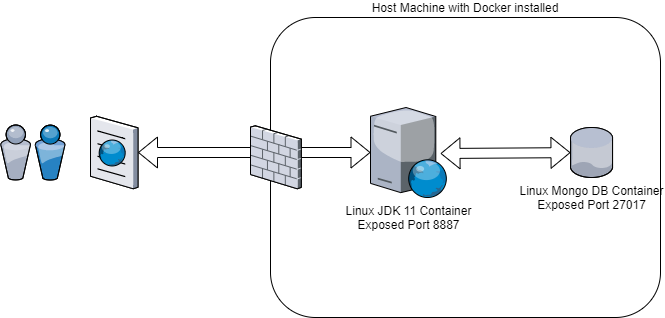

The diagram above was exported from draw.io. Its source (the exported page's mxGraphModel, read from the mxfile embedded in the PNG):
<mxGraphModel dx="1422" dy="762" grid="1" gridSize="10" guides="1" tooltips="1" connect="1" arrows="1" fold="1" page="1" pageScale="1" pageWidth="827" pageHeight="1169" math="0" shadow="0">
  <root>
    <mxCell id="0" />
    <mxCell id="1" parent="0" />
    <mxCell id="u-Pi_q0VcrNwSSnDARFt-3" value="Host Machine with Docker installed" style="rounded=1;whiteSpace=wrap;html=1;labelPosition=center;verticalLabelPosition=top;align=center;verticalAlign=bottom;" vertex="1" parent="1">
      <mxGeometry x="380" y="80" width="390" height="300" as="geometry" />
    </mxCell>
    <mxCell id="u-Pi_q0VcrNwSSnDARFt-4" value="Linux Mongo DB Container&lt;br&gt;Exposed Port 27017" style="verticalLabelPosition=bottom;aspect=fixed;html=1;verticalAlign=top;strokeColor=none;align=center;outlineConnect=0;shape=mxgraph.citrix.database;" vertex="1" parent="1">
      <mxGeometry x="680" y="190" width="42.5" height="50" as="geometry" />
    </mxCell>
    <mxCell id="u-Pi_q0VcrNwSSnDARFt-5" value="Linux JDK 11 Container&lt;br&gt;Exposed Port 8887" style="verticalLabelPosition=bottom;aspect=fixed;html=1;verticalAlign=top;strokeColor=none;align=center;outlineConnect=0;shape=mxgraph.citrix.web_server;" vertex="1" parent="1">
      <mxGeometry x="480" y="170" width="76.5" height="90" as="geometry" />
    </mxCell>
    <mxCell id="u-Pi_q0VcrNwSSnDARFt-7" value="" style="shape=flexArrow;endArrow=classic;startArrow=classic;html=1;exitX=0.915;exitY=0.511;exitDx=0;exitDy=0;exitPerimeter=0;" edge="1" parent="1" source="u-Pi_q0VcrNwSSnDARFt-5" target="u-Pi_q0VcrNwSSnDARFt-4">
      <mxGeometry width="100" height="100" relative="1" as="geometry">
        <mxPoint x="526.5" y="220" as="sourcePoint" />
        <mxPoint x="650" y="215" as="targetPoint" />
      </mxGeometry>
    </mxCell>
    <mxCell id="u-Pi_q0VcrNwSSnDARFt-10" value="" style="verticalLabelPosition=bottom;aspect=fixed;html=1;verticalAlign=top;strokeColor=none;align=center;outlineConnect=0;shape=mxgraph.citrix.browser;" vertex="1" parent="1">
      <mxGeometry x="200" y="178.75" width="47.5" height="72.5" as="geometry" />
    </mxCell>
    <mxCell id="u-Pi_q0VcrNwSSnDARFt-11" value="" style="shape=flexArrow;endArrow=classic;startArrow=classic;html=1;" edge="1" parent="1" source="u-Pi_q0VcrNwSSnDARFt-10" target="u-Pi_q0VcrNwSSnDARFt-5">
      <mxGeometry width="100" height="100" relative="1" as="geometry">
        <mxPoint x="247.5" y="230" as="sourcePoint" />
        <mxPoint x="347.5" y="130" as="targetPoint" />
      </mxGeometry>
    </mxCell>
    <mxCell id="u-Pi_q0VcrNwSSnDARFt-12" value="" style="verticalLabelPosition=bottom;aspect=fixed;html=1;verticalAlign=top;strokeColor=none;align=center;outlineConnect=0;shape=mxgraph.citrix.firewall;" vertex="1" parent="1">
      <mxGeometry x="360" y="188.25" width="50.81" height="63" as="geometry" />
    </mxCell>
    <mxCell id="u-Pi_q0VcrNwSSnDARFt-13" value="" style="verticalLabelPosition=bottom;aspect=fixed;html=1;verticalAlign=top;strokeColor=none;align=center;outlineConnect=0;shape=mxgraph.citrix.users;" vertex="1" parent="1">
      <mxGeometry x="110" y="187.5" width="64.5" height="55" as="geometry" />
    </mxCell>
  </root>
</mxGraphModel>